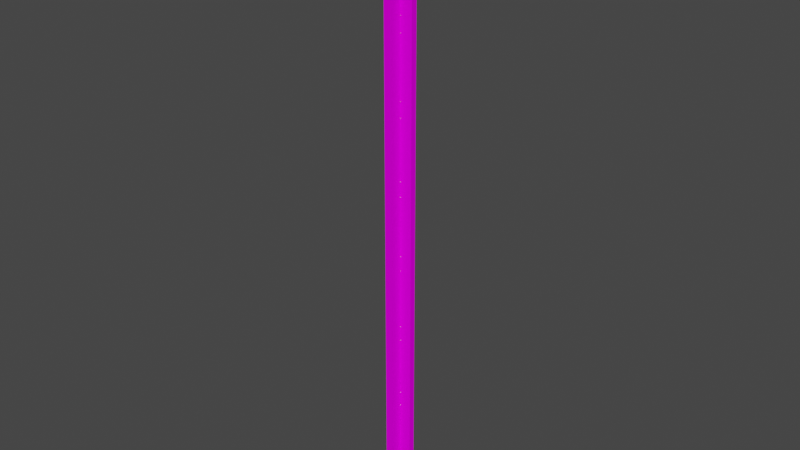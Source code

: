 # Source: ropechns.blend  (saved by Blender 3.0.42; exported with 4.5.12 LTS)
import bpy
from mathutils import Matrix  # noqa: F401  (used for matrix-valued properties, if any)

bpy.ops.wm.read_factory_settings(use_empty=True)
scene = bpy.context.scene
scene.name = 'Scene'

# ---- collections
col_mesh = bpy.data.collections.new('mesh'); scene.collection.children.link(col_mesh)
col_joints = bpy.data.collections.new('joints'); scene.collection.children.link(col_joints)
col_planes = bpy.data.collections.new('planes'); scene.collection.children.link(col_planes)

# ---- images (referenced by path relative to the original .blend; pixels are not part of the script)
import os
ASSET_DIR = os.environ.get("B2B_ASSET_DIR", "")  # directory of the original .blend (textures are referenced by path, not embedded)
HERE = os.path.dirname(os.path.abspath(__file__))  # packed textures are extracted next to this script under _unpacked/

def load_image(name, relpath, width, height, colorspace="sRGB"):
    """Load a texture the original file referenced (path relative to the .blend, or extracted next to this script)."""
    p = next((c for c in (os.path.join(HERE, relpath), os.path.join(ASSET_DIR, relpath)) if relpath and os.path.exists(c)), "")
    if p:
        img = bpy.data.images.load(p, check_existing=True)
        img.name = name
    else:  # same state as the original file: an image datablock whose file is absent (Cycles renders it pink)
        img = bpy.data.images.new(name, width, height)
        img.source = "FILE"
        img.filepath = "//" + (relpath or name)
    img.colorspace_settings.name = colorspace
    return img
img_rope2_png = load_image('rope2.png', 'rope2.png', 1024, 1024, 'sRGB')
img_ropechns_png = load_image('ropechns.png', 'ropechns.png', 1024, 1024, 'sRGB')

# ---- materials (node trees are filled in below, after node groups)
mat_rope = bpy.data.materials.new('rope')
mat_rope.use_backface_culling = True
mat_rope.use_transparent_shadow = False
mat_chain_keyed_noexport = bpy.data.materials.new('chain_keyed_noexport')
mat_chain_keyed_noexport.use_transparent_shadow = False
mat_chain = bpy.data.materials.new('chain')
mat_chain.use_backface_culling = True
mat_chain.use_transparent_shadow = False
mat_joint = bpy.data.materials.new('joint')
mat_joint.use_transparent_shadow = False
mat_plane = bpy.data.materials.new('plane')
mat_plane.use_backface_culling = True
mat_plane.use_transparent_shadow = False

# ---- material node trees
mat_rope.use_nodes = True; mat_rope.node_tree.nodes.clear()
_N = mat_rope.node_tree.nodes; _L = mat_rope.node_tree.links
n0 = _N.new('ShaderNodeOutputMaterial'); n0.name = 'Material Output'; n0.location = (300, 300)
n1 = _N.new('ShaderNodeBsdfDiffuse'); n1.name = 'Diffuse BSDF'; n1.location = (50, 300)
n2 = _N.new('ShaderNodeTexImage'); n2.name = 'Image Texture'; n2.location = (-290, 300)
n2.image = img_rope2_png
_L.new(n1.outputs[0], n0.inputs[0])
_L.new(n2.outputs[0], n1.inputs[0])
n0.is_active_output = True
mat_chain_keyed_noexport.use_nodes = True; mat_chain_keyed_noexport.node_tree.nodes.clear()
_N = mat_chain_keyed_noexport.node_tree.nodes; _L = mat_chain_keyed_noexport.node_tree.links
n0 = _N.new('ShaderNodeOutputMaterial'); n0.name = 'Material Output'; n0.location = (500, 300)
n1 = _N.new('ShaderNodeMixShader'); n1.name = 'Mix Shader'; n1.location = (301, 343)
n2 = _N.new('ShaderNodeBsdfTransparent'); n2.name = 'Transparent BSDF'; n2.location = (56, 540)
n3 = _N.new('ShaderNodeBsdfDiffuse'); n3.name = 'Diffuse BSDF'; n3.location = (46, 437)
n4 = _N.new('ShaderNodeTexImage'); n4.name = 'Image Texture'; n4.location = (-290, 300)
n4.image = img_ropechns_png
_L.new(n4.outputs[0], n3.inputs[0])
_L.new(n1.outputs[0], n0.inputs[0])
_L.new(n4.outputs[1], n1.inputs[0])
_L.new(n3.outputs[0], n1.inputs[2])
_L.new(n2.outputs[0], n1.inputs[1])
n0.is_active_output = True
mat_chain.use_nodes = True; mat_chain.node_tree.nodes.clear()
_N = mat_chain.node_tree.nodes; _L = mat_chain.node_tree.links
n0 = _N.new('ShaderNodeOutputMaterial'); n0.name = 'Material Output'; n0.location = (300, 300)
n1 = _N.new('ShaderNodeBsdfDiffuse'); n1.name = 'Diffuse BSDF'; n1.location = (50, 300)
n2 = _N.new('ShaderNodeTexImage'); n2.name = 'Image Texture'; n2.location = (-290, 300)
n2.image = img_ropechns_png
_L.new(n1.outputs[0], n0.inputs[0])
_L.new(n2.outputs[0], n1.inputs[0])
n0.is_active_output = True
mat_joint.use_nodes = True; mat_joint.node_tree.nodes.clear()
_N = mat_joint.node_tree.nodes; _L = mat_joint.node_tree.links
n0 = _N.new('ShaderNodeOutputMaterial'); n0.name = 'Material Output'; n0.location = (300, 300)
n1 = _N.new('ShaderNodeBsdfDiffuse'); n1.name = 'Diffuse BSDF'; n1.location = (50, 300)
n1.inputs[0].default_value = (0.0, 0.9961, 0.0, 255.0)
_L.new(n1.outputs[0], n0.inputs[0])
n0.is_active_output = True
mat_plane.use_nodes = True; mat_plane.node_tree.nodes.clear()
_N = mat_plane.node_tree.nodes; _L = mat_plane.node_tree.links
n0 = _N.new('ShaderNodeOutputMaterial'); n0.name = 'Material Output'; n0.location = (300, 300)
n1 = _N.new('ShaderNodeBsdfDiffuse'); n1.name = 'Diffuse BSDF'; n1.location = (50, 300)
n1.inputs[0].default_value = (0.9961, 0.5464, 0.1028, 255.0)
_L.new(n1.outputs[0], n0.inputs[0])
n0.is_active_output = True

# ---- world
world_world = bpy.data.worlds.new('World'); scene.world = world_world
world_world.use_nodes = True; world_world.node_tree.nodes.clear()
_N = world_world.node_tree.nodes; _L = world_world.node_tree.links
n0 = _N.new('ShaderNodeOutputWorld'); n0.name = 'World Output'; n0.location = (300, 300)
n1 = _N.new('ShaderNodeBackground'); n1.name = 'Background'; n1.location = (10, 300)
n1.inputs[0].default_value = (0.05088, 0.05088, 0.05088, 1.0)
_L.new(n1.outputs[0], n0.inputs[0])
n0.is_active_output = True
world_world.color = (0.05088, 0.05088, 0.05088)
world_world.use_sun_shadow = False
world_world.sun_shadow_jitter_overblur = 0.0

# ---- meshes
me_combined_polyset = bpy.data.meshes.new('Combined_Polyset')
me_combined_polyset.from_pydata([(-0.05548, -0.02868, 8.021), (-0.0114, 0.05169, 8.021), (0.02847, -0.02868, 8.021), (0.02847, -0.02868, 7.018), (-0.05548, -0.02868, 7.018), (-0.0114, 0.05169, 7.018), (0.02847, -0.02868, 5.987), (-0.05548, -0.02868, 5.987), (-0.0114, 0.05169, 5.987), (-0.05548, -0.02868, 4.997), (0.02847, -0.02868, 4.997), (-0.0114, 0.05169, 4.997), (-0.0114, 0.05169, 3.994), (0.02847, -0.02868, 3.994), (-0.05548, -0.02868, 3.994), (-0.0114, 0.05169, 2.991), (-0.05548, -0.02868, 2.991), (0.02847, -0.02868, 2.991), (-0.05548, -0.02868, 2.001), (0.02847, -0.02868, 2.001), (-0.0114, 0.05169, 2.001), (-0.05548, -0.02868, 0.9439), (-0.0114, 0.05169, 0.9439), (0.02847, -0.02868, 0.9439), (0.02847, -0.02868, -0.00599), (-0.0114, 0.05169, -0.00599), (-0.05548, -0.02868, -0.00599)], [], [(5, 1, 2, 3), (2, 1, 0), (4, 7, 6, 3), (26, 21, 22, 25), (10, 6, 7, 9), (3, 6, 8, 5), (5, 8, 7, 4), (9, 14, 13, 10), (10, 13, 12, 11), (16, 14, 12, 15), (14, 9, 11, 12), (15, 12, 13, 17), (17, 13, 14, 16), (18, 16, 15, 20), (17, 19, 20, 15), (20, 22, 21, 18), (11, 8, 6, 10), (8, 11, 9, 7), (24, 23, 21, 26), (22, 20, 19, 23), (1, 5, 4, 0), (18, 21, 23, 19), (23, 24, 25, 22), (19, 17, 16, 18), (26, 25, 24), (0, 4, 3, 2)])
_uv = me_combined_polyset.uv_layers.new(name='UVMap')
_uv.uv.foreach_set('vector', [0.525, -0.125, 0.525, 0.0, 1.0, 0.0, 1.0, -0.125, 1.0, 0.0, 0.525, 0.0, 0.0, 0.0, 0.0, -0.125, 0.0, -0.2533, 1.0, -0.2533, 1.0, -0.125, 0.0, -1.0, 0.0, -0.8817, 0.525, -0.8817, 0.525, -1.0, 1.0, -0.3767, 1.0, -0.2533, 0.0, -0.2533, 0.0, -0.3767, 1.0, -0.125, 1.0, -0.2533, 0.525, -0.2533, 0.525, -0.125, 0.525, -0.125, 0.525, -0.2533, 0.0, -0.2533, 0.0, -0.125, 0.0, -0.3767, 0.0, -0.5017, 1.0, -0.5017, 1.0, -0.3767, 1.0, -0.3767, 1.0, -0.5017, 0.525, -0.5017, 0.525, -0.3767, 0.0, -0.6267, 0.0, -0.5017, 0.525, -0.5017, 0.525, -0.6267, 0.0, -0.5017, 0.0, -0.3767, 0.525, -0.3767, 0.525, -0.5017, 0.525, -0.6267, 0.525, -0.5017, 1.0, -0.5017, 1.0, -0.6267, 1.0, -0.6267, 1.0, -0.5017, 0.0, -0.5017, 0.0, -0.6267, 0.0, -0.75, 0.0, -0.6267, 0.525, -0.6267, 0.525, -0.75, 1.0, -0.6267, 1.0, -0.75, 0.525, -0.75, 0.525, -0.6267, 0.525, -0.75, 0.525, -0.8817, 0.0, -0.8817, 0.0, -0.75, 0.525, -0.3767, 0.525, -0.2533, 1.0, -0.2533, 1.0, -0.3767, 0.525, -0.2533, 0.525, -0.3767, 0.0, -0.3767, 0.0, -0.2533, 1.0, -1.0, 1.0, -0.8817, 0.0, -0.8817, 0.0, -1.0, 0.525, -0.8817, 0.525, -0.75, 1.0, -0.75, 1.0, -0.8817, 0.525, 0.0, 0.525, -0.125, 0.0, -0.125, 0.0, 0.0, 0.0, -0.75, 0.0, -0.8817, 1.0, -0.8817, 1.0, -0.75, 1.0, -0.8817, 1.0, -1.0, 0.525, -1.0, 0.525, -0.8817, 1.0, -0.75, 1.0, -0.6267, 0.0, -0.6267, 0.0, -0.75, 0.0, -1.0, 0.525, -1.0, 1.0, -1.0, 0.0, 0.0, 0.0, -0.125, 1.0, -0.125, 1.0, 0.0])
me_combined_polyset.materials.append(mat_rope)
me_combined_polyset.use_remesh_fix_poles = True
me_combined_polyset.use_remesh_preserve_attributes = False
me_combined_polyset.update()
me_plane_019 = bpy.data.meshes.new('Plane.019')
me_plane_019.from_pydata([(-1.0, -1.0, 0.0), (1.0, -1.0, 0.0), (-1.0, 1.0, 0.0), (1.0, 1.0, 0.0)], [], [(0, 1, 3, 2)])
_uv = me_plane_019.uv_layers.new(name='UVMap')
_uv.uv.foreach_set('vector', [0.0, 0.0, 1.0, 0.0, 1.0, 1.0, 0.0, 1.0])
me_plane_019.materials.append(mat_chain_keyed_noexport)
me_plane_019.use_remesh_fix_poles = True
me_plane_019.use_remesh_preserve_attributes = False
me_plane_019.update()
me_plane_021 = bpy.data.meshes.new('Plane.021')
me_plane_021.from_pydata([(-0.2, -0.04, 0.0), (0.2, -0.04, 0.0), (-0.2, -0.04, 8.0), (0.2, -0.04, 8.0), (-0.2, -0.04, 7.0), (-0.2, -0.04, 6.0), (-0.2, -0.04, 5.0), (-0.2, -0.04, 4.0), (-0.2, -0.04, 3.0), (-0.2, -0.04, 2.0), (-0.2, -0.04, 1.0), (0.2, -0.04, 1.0), (0.2, -0.04, 2.0), (0.2, -0.04, 3.0), (0.2, -0.04, 4.0), (0.2, -0.04, 5.0), (0.2, -0.04, 6.0), (0.2, -0.04, 7.0), (-0.2, 0.04, 1.0), (-0.2, 0.04, 0.0), (0.2, 0.04, 0.0), (0.2, 0.04, 7.0), (0.2, 0.04, 8.0), (-0.2, 0.04, 8.0), (-0.2, 0.04, 7.0), (-0.2, 0.04, 6.0), (-0.2, 0.04, 5.0), (-0.2, 0.04, 4.0), (-0.2, 0.04, 3.0), (-0.2, 0.04, 2.0), (0.2, 0.04, 1.0), (0.2, 0.04, 2.0), (0.2, 0.04, 3.0), (0.2, 0.04, 4.0), (0.2, 0.04, 5.0), (0.2, 0.04, 6.0)], [], [(4, 2, 3, 17), (0, 10, 11, 1), (10, 9, 12, 11), (9, 8, 13, 12), (8, 7, 14, 13), (7, 6, 15, 14), (6, 5, 16, 15), (5, 4, 17, 16), (24, 21, 22, 23), (19, 20, 30, 18), (18, 30, 31, 29), (29, 31, 32, 28), (28, 32, 33, 27), (27, 33, 34, 26), (26, 34, 35, 25), (25, 35, 21, 24), (14, 15, 34, 33), (7, 8, 28, 27), (15, 16, 35, 34), (8, 9, 29, 28), (16, 17, 21, 35), (9, 10, 18, 29), (10, 0, 19, 18), (1, 11, 30, 20), (2, 4, 24, 23), (0, 1, 20, 19), (11, 12, 31, 30), (4, 5, 25, 24), (17, 3, 22, 21), (12, 13, 32, 31), (5, 6, 26, 25), (3, 2, 23, 22), (13, 14, 33, 32), (6, 7, 27, 26)])
_uv = me_plane_021.uv_layers.new(name='UVMap')
_uv.uv.foreach_set('vector', [0.0, 0.09597, 0.0, 1.096, 1.0, 1.096, 1.0, 0.09597, 0.0, 0.09597, 0.0, 1.096, 1.0, 1.096, 1.0, 0.09597, 0.0, 0.09597, 0.0, 1.096, 1.0, 1.096, 1.0, 0.09597, 0.0, 0.09597, 0.0, 1.096, 1.0, 1.096, 1.0, 0.09597, 0.0, 0.09597, 0.0, 1.096, 1.0, 1.096, 1.0, 0.09597, 0.0, 0.09597, 0.0, 1.096, 1.0, 1.096, 1.0, 0.09597, 0.0, 0.09597, 0.0, 1.096, 1.0, 1.096, 1.0, 0.09597, 0.0, 0.09597, 0.0, 1.096, 1.0, 1.096, 1.0, 0.09597, 1.0, 0.09597, 0.0, 0.09597, 0.0, 1.096, 1.0, 1.096, 1.0, 0.09597, 0.0, 0.09597, 0.0, 1.096, 1.0, 1.096, 1.0, 0.09597, 0.0, 0.09597, 0.0, 1.096, 1.0, 1.096, 1.0, 0.09597, 0.0, 0.09597, 0.0, 1.096, 1.0, 1.096, 1.0, 0.09597, 0.0, 0.09597, 0.0, 1.096, 1.0, 1.096, 1.0, 0.09597, 0.0, 0.09597, 0.0, 1.096, 1.0, 1.096, 1.0, 0.09597, 0.0, 0.09597, 0.0, 1.096, 1.0, 1.096, 1.0, 0.09597, 0.0, 0.09597, 0.0, 1.096, 1.0, 1.096, 0.08692, 0.09597, 0.08692, 1.096, 0.1869, 1.096, 0.1869, 0.09597, 0.08692, 1.096, 0.08692, 0.09597, 0.1869, 0.09597, 0.1869, 1.096, 0.08692, 0.09597, 0.08692, 1.096, 0.1869, 1.096, 0.1869, 0.09597, 0.08692, 1.096, 0.08692, 0.09597, 0.1869, 0.09597, 0.1869, 1.096, 0.08692, 0.09597, 0.08692, 1.096, 0.1869, 1.096, 0.1869, 0.09597, 0.08692, 1.096, 0.08692, 0.09597, 0.1869, 0.09597, 0.1869, 1.096, 0.08692, 1.096, 0.08692, 0.09597, 0.1869, 0.09597, 0.1869, 1.096, 0.08692, 0.09597, 0.08692, 1.096, 0.1869, 1.096, 0.1869, 0.09597, 0.08692, 1.096, 0.08692, 0.09597, 0.1869, 0.09597, 0.1869, 1.096, 0.0, 0.09597, 1.0, 0.09597, 1.0, 0.09597, 0.0, 0.09597, 0.08692, 0.09597, 0.08692, 1.096, 0.1869, 1.096, 0.1869, 0.09597, 0.08692, 1.096, 0.08692, 0.09597, 0.1869, 0.09597, 0.1869, 1.096, 0.08692, 0.09597, 0.08692, 1.096, 0.1869, 1.096, 0.1869, 0.09597, 0.08692, 0.09597, 0.08692, 1.096, 0.1869, 1.096, 0.1869, 0.09597, 0.08692, 1.096, 0.08692, 0.09597, 0.1869, 0.09597, 0.1869, 1.096, 1.0, 0.08797, 0.0, 0.08797, 0.0, 0.08797, 1.0, 0.08797, 0.08692, 0.09597, 0.08692, 1.096, 0.1869, 1.096, 0.1869, 0.09597, 0.08692, 1.096, 0.08692, 0.09597, 0.1869, 0.09597, 0.1869, 1.096])
me_plane_021.materials.append(mat_chain)
me_plane_021.use_remesh_fix_poles = True
me_plane_021.use_remesh_preserve_attributes = False
me_plane_021.update()
me_jr1 = bpy.data.meshes.new('JR1')
me_jr1.from_pydata([(0.025, -0.025, 0.025), (-0.025, -0.025, 0.025), (-0.025, -0.025, -0.025), (0.025, -0.025, -0.025), (0.025, 0.025, -0.025), (-0.025, 0.025, -0.025), (0.025, 0.025, 0.025), (-0.025, 0.025, 0.025)], [], [(2, 0, 3), (2, 1, 0), (2, 4, 5), (2, 3, 4), (3, 6, 4), (3, 0, 6), (0, 7, 6), (0, 1, 7), (4, 7, 5), (4, 6, 7), (5, 1, 2), (5, 7, 1)])
_uv = me_jr1.uv_layers.new(name='UVMap')
_uv.uv.foreach_set('vector', [0.0, 0.0, 0.0, 0.0, 0.0, 0.0, 0.0, 0.0, 0.0, 0.0, 0.0, 0.0, 0.0, 0.0, 0.0, 0.0, 0.0, 0.0, 0.0, 0.0, 0.0, 0.0, 0.0, 0.0, 0.0, 0.0, 0.0, 0.0, 0.0, 0.0, 0.0, 0.0, 0.0, 0.0, 0.0, 0.0, 0.0, 0.0, 0.0, 0.0, 0.0, 0.0, 0.0, 0.0, 0.0, 0.0, 0.0, 0.0, 0.0, 0.0, 0.0, 0.0, 0.0, 0.0, 0.0, 0.0, 0.0, 0.0, 0.0, 0.0, 0.0, 0.0, 0.0, 0.0, 0.0, 0.0, 0.0, 0.0, 0.0, 0.0, 0.0, 0.0])
me_jr1.materials.append(mat_joint)
me_jr1.use_remesh_fix_poles = True
me_jr1.use_remesh_preserve_attributes = False
me_jr1.update()
me_jr2 = bpy.data.meshes.new('JR2')
me_jr2.from_pydata([(0.025, -0.025, 0.025), (-0.025, -0.025, 0.025), (-0.025, -0.025, -0.025), (0.025, -0.025, -0.025), (0.025, 0.025, -0.025), (-0.025, 0.025, -0.025), (0.025, 0.025, 0.025), (-0.025, 0.025, 0.025)], [], [(2, 0, 3), (2, 1, 0), (2, 4, 5), (2, 3, 4), (3, 6, 4), (3, 0, 6), (0, 7, 6), (0, 1, 7), (4, 7, 5), (4, 6, 7), (5, 1, 2), (5, 7, 1)])
_uv = me_jr2.uv_layers.new(name='UVMap')
_uv.uv.foreach_set('vector', [0.0, 0.0, 0.0, 0.0, 0.0, 0.0, 0.0, 0.0, 0.0, 0.0, 0.0, 0.0, 0.0, 0.0, 0.0, 0.0, 0.0, 0.0, 0.0, 0.0, 0.0, 0.0, 0.0, 0.0, 0.0, 0.0, 0.0, 0.0, 0.0, 0.0, 0.0, 0.0, 0.0, 0.0, 0.0, 0.0, 0.0, 0.0, 0.0, 0.0, 0.0, 0.0, 0.0, 0.0, 0.0, 0.0, 0.0, 0.0, 0.0, 0.0, 0.0, 0.0, 0.0, 0.0, 0.0, 0.0, 0.0, 0.0, 0.0, 0.0, 0.0, 0.0, 0.0, 0.0, 0.0, 0.0, 0.0, 0.0, 0.0, 0.0, 0.0, 0.0])
me_jr2.materials.append(mat_joint)
me_jr2.use_remesh_fix_poles = True
me_jr2.use_remesh_preserve_attributes = False
me_jr2.update()
me_jr3 = bpy.data.meshes.new('JR3')
me_jr3.from_pydata([(0.025, -0.025, 0.025), (-0.025, -0.025, 0.025), (-0.025, -0.025, -0.025), (0.025, -0.025, -0.025), (0.025, 0.025, -0.025), (-0.025, 0.025, -0.025), (0.025, 0.025, 0.025), (-0.025, 0.025, 0.025)], [], [(2, 0, 3), (2, 1, 0), (2, 4, 5), (2, 3, 4), (3, 6, 4), (3, 0, 6), (0, 7, 6), (0, 1, 7), (4, 7, 5), (4, 6, 7), (5, 1, 2), (5, 7, 1)])
_uv = me_jr3.uv_layers.new(name='UVMap')
_uv.uv.foreach_set('vector', [0.0, 0.0, 0.0, 0.0, 0.0, 0.0, 0.0, 0.0, 0.0, 0.0, 0.0, 0.0, 0.0, 0.0, 0.0, 0.0, 0.0, 0.0, 0.0, 0.0, 0.0, 0.0, 0.0, 0.0, 0.0, 0.0, 0.0, 0.0, 0.0, 0.0, 0.0, 0.0, 0.0, 0.0, 0.0, 0.0, 0.0, 0.0, 0.0, 0.0, 0.0, 0.0, 0.0, 0.0, 0.0, 0.0, 0.0, 0.0, 0.0, 0.0, 0.0, 0.0, 0.0, 0.0, 0.0, 0.0, 0.0, 0.0, 0.0, 0.0, 0.0, 0.0, 0.0, 0.0, 0.0, 0.0, 0.0, 0.0, 0.0, 0.0, 0.0, 0.0])
me_jr3.materials.append(mat_joint)
me_jr3.use_remesh_fix_poles = True
me_jr3.use_remesh_preserve_attributes = False
me_jr3.update()
me_jr3.normals_split_custom_set([tuple(v) for v in zip(*[iter([0.0, 1.0, 0.0, 0.0, 1.0, 0.0, 0.0, 1.0, 0.0, 0.0, 1.0, 0.0, 0.0, 1.0, 0.0, 0.0, 1.0, 0.0, 0.0, 0.0, 1.0, 0.0, 0.0, 1.0, 0.0, 0.0, 1.0, 0.0, 0.0, 1.0, 0.0, 0.0, 1.0, 0.0, 0.0, 1.0, -1.0, 0.0, 0.0, -1.0, 0.0, 0.0, -1.0, 0.0, 0.0, -1.0, 0.0, 0.0, -1.0, 0.0, 0.0, -1.0, 0.0, 0.0, 0.0, 0.0, -1.0, 0.0, 0.0, -1.0, 0.0, 0.0, -1.0, 0.0, 0.0, -1.0, 0.0, 0.0, -1.0, 0.0, 0.0, -1.0, 0.0, -1.0, 0.0, 0.0, -1.0, 0.0, 0.0, -1.0, 0.0, 0.0, -1.0, 0.0, 0.0, -1.0, 0.0, 0.0, -1.0, 0.0, 1.0, 0.0, 0.0, 1.0, 0.0, 0.0, 1.0, 0.0, 0.0, 1.0, 0.0, 0.0, 1.0, 0.0, 0.0, 1.0, 0.0, 0.0])] * 3)])
me_jr4 = bpy.data.meshes.new('JR4')
me_jr4.from_pydata([(0.025, -0.025, 0.025), (-0.025, -0.025, 0.025), (-0.025, -0.025, -0.025), (0.025, -0.025, -0.025), (0.025, 0.025, -0.025), (-0.025, 0.025, -0.025), (0.025, 0.025, 0.025), (-0.025, 0.025, 0.025)], [], [(2, 0, 3), (2, 1, 0), (2, 4, 5), (2, 3, 4), (3, 6, 4), (3, 0, 6), (0, 7, 6), (0, 1, 7), (4, 7, 5), (4, 6, 7), (5, 1, 2), (5, 7, 1)])
_uv = me_jr4.uv_layers.new(name='UVMap')
_uv.uv.foreach_set('vector', [0.0, 0.0, 0.0, 0.0, 0.0, 0.0, 0.0, 0.0, 0.0, 0.0, 0.0, 0.0, 0.0, 0.0, 0.0, 0.0, 0.0, 0.0, 0.0, 0.0, 0.0, 0.0, 0.0, 0.0, 0.0, 0.0, 0.0, 0.0, 0.0, 0.0, 0.0, 0.0, 0.0, 0.0, 0.0, 0.0, 0.0, 0.0, 0.0, 0.0, 0.0, 0.0, 0.0, 0.0, 0.0, 0.0, 0.0, 0.0, 0.0, 0.0, 0.0, 0.0, 0.0, 0.0, 0.0, 0.0, 0.0, 0.0, 0.0, 0.0, 0.0, 0.0, 0.0, 0.0, 0.0, 0.0, 0.0, 0.0, 0.0, 0.0, 0.0, 0.0])
me_jr4.materials.append(mat_joint)
me_jr4.use_remesh_fix_poles = True
me_jr4.use_remesh_preserve_attributes = False
me_jr4.update()
me_jr5 = bpy.data.meshes.new('JR5')
me_jr5.from_pydata([(0.025, -0.025, 0.025), (-0.025, -0.025, 0.025), (-0.025, -0.025, -0.025), (0.025, -0.025, -0.025), (0.025, 0.025, -0.025), (-0.025, 0.025, -0.025), (0.025, 0.025, 0.025), (-0.025, 0.025, 0.025)], [], [(2, 0, 3), (2, 1, 0), (2, 4, 5), (2, 3, 4), (3, 6, 4), (3, 0, 6), (0, 7, 6), (0, 1, 7), (4, 7, 5), (4, 6, 7), (5, 1, 2), (5, 7, 1)])
_uv = me_jr5.uv_layers.new(name='UVMap')
_uv.uv.foreach_set('vector', [0.0, 0.0, 0.0, 0.0, 0.0, 0.0, 0.0, 0.0, 0.0, 0.0, 0.0, 0.0, 0.0, 0.0, 0.0, 0.0, 0.0, 0.0, 0.0, 0.0, 0.0, 0.0, 0.0, 0.0, 0.0, 0.0, 0.0, 0.0, 0.0, 0.0, 0.0, 0.0, 0.0, 0.0, 0.0, 0.0, 0.0, 0.0, 0.0, 0.0, 0.0, 0.0, 0.0, 0.0, 0.0, 0.0, 0.0, 0.0, 0.0, 0.0, 0.0, 0.0, 0.0, 0.0, 0.0, 0.0, 0.0, 0.0, 0.0, 0.0, 0.0, 0.0, 0.0, 0.0, 0.0, 0.0, 0.0, 0.0, 0.0, 0.0, 0.0, 0.0])
me_jr5.materials.append(mat_joint)
me_jr5.use_remesh_fix_poles = True
me_jr5.use_remesh_preserve_attributes = False
me_jr5.update()
me_jr6 = bpy.data.meshes.new('JR6')
me_jr6.from_pydata([(0.025, -0.025, 0.025), (-0.025, -0.025, 0.025), (-0.025, -0.025, -0.025), (0.025, -0.025, -0.025), (0.025, 0.025, -0.025), (-0.025, 0.025, -0.025), (0.025, 0.025, 0.025), (-0.025, 0.025, 0.025)], [], [(2, 0, 3), (2, 1, 0), (2, 4, 5), (2, 3, 4), (3, 6, 4), (3, 0, 6), (0, 7, 6), (0, 1, 7), (4, 7, 5), (4, 6, 7), (5, 1, 2), (5, 7, 1)])
_uv = me_jr6.uv_layers.new(name='UVMap')
_uv.uv.foreach_set('vector', [0.0, 0.0, 0.0, 0.0, 0.0, 0.0, 0.0, 0.0, 0.0, 0.0, 0.0, 0.0, 0.0, 0.0, 0.0, 0.0, 0.0, 0.0, 0.0, 0.0, 0.0, 0.0, 0.0, 0.0, 0.0, 0.0, 0.0, 0.0, 0.0, 0.0, 0.0, 0.0, 0.0, 0.0, 0.0, 0.0, 0.0, 0.0, 0.0, 0.0, 0.0, 0.0, 0.0, 0.0, 0.0, 0.0, 0.0, 0.0, 0.0, 0.0, 0.0, 0.0, 0.0, 0.0, 0.0, 0.0, 0.0, 0.0, 0.0, 0.0, 0.0, 0.0, 0.0, 0.0, 0.0, 0.0, 0.0, 0.0, 0.0, 0.0, 0.0, 0.0])
me_jr6.materials.append(mat_joint)
me_jr6.use_remesh_fix_poles = True
me_jr6.use_remesh_preserve_attributes = False
me_jr6.update()
me_jr7 = bpy.data.meshes.new('JR7')
me_jr7.from_pydata([(0.025, -0.025, 0.025), (-0.025, -0.025, 0.025), (-0.025, -0.025, -0.025), (0.025, -0.025, -0.025), (0.025, 0.025, -0.025), (-0.025, 0.025, -0.025), (0.025, 0.025, 0.025), (-0.025, 0.025, 0.025)], [], [(2, 0, 3), (2, 1, 0), (2, 4, 5), (2, 3, 4), (3, 6, 4), (3, 0, 6), (0, 7, 6), (0, 1, 7), (4, 7, 5), (4, 6, 7), (5, 1, 2), (5, 7, 1)])
_uv = me_jr7.uv_layers.new(name='UVMap')
_uv.uv.foreach_set('vector', [0.0, 0.0, 0.0, 0.0, 0.0, 0.0, 0.0, 0.0, 0.0, 0.0, 0.0, 0.0, 0.0, 0.0, 0.0, 0.0, 0.0, 0.0, 0.0, 0.0, 0.0, 0.0, 0.0, 0.0, 0.0, 0.0, 0.0, 0.0, 0.0, 0.0, 0.0, 0.0, 0.0, 0.0, 0.0, 0.0, 0.0, 0.0, 0.0, 0.0, 0.0, 0.0, 0.0, 0.0, 0.0, 0.0, 0.0, 0.0, 0.0, 0.0, 0.0, 0.0, 0.0, 0.0, 0.0, 0.0, 0.0, 0.0, 0.0, 0.0, 0.0, 0.0, 0.0, 0.0, 0.0, 0.0, 0.0, 0.0, 0.0, 0.0, 0.0, 0.0])
me_jr7.materials.append(mat_joint)
me_jr7.use_remesh_fix_poles = True
me_jr7.use_remesh_preserve_attributes = False
me_jr7.update()
me_jr8 = bpy.data.meshes.new('JR8')
me_jr8.from_pydata([(0.025, -0.025, 0.025), (-0.025, -0.025, 0.025), (-0.025, -0.025, -0.025), (0.025, -0.025, -0.025), (0.025, 0.025, -0.025), (-0.025, 0.025, -0.025), (0.025, 0.025, 0.025), (-0.025, 0.025, 0.025)], [], [(2, 0, 3), (2, 1, 0), (2, 4, 5), (2, 3, 4), (3, 6, 4), (3, 0, 6), (0, 7, 6), (0, 1, 7), (4, 7, 5), (4, 6, 7), (5, 1, 2), (5, 7, 1)])
_uv = me_jr8.uv_layers.new(name='UVMap')
_uv.uv.foreach_set('vector', [0.0, 0.0, 0.0, 0.0, 0.0, 0.0, 0.0, 0.0, 0.0, 0.0, 0.0, 0.0, 0.0, 0.0, 0.0, 0.0, 0.0, 0.0, 0.0, 0.0, 0.0, 0.0, 0.0, 0.0, 0.0, 0.0, 0.0, 0.0, 0.0, 0.0, 0.0, 0.0, 0.0, 0.0, 0.0, 0.0, 0.0, 0.0, 0.0, 0.0, 0.0, 0.0, 0.0, 0.0, 0.0, 0.0, 0.0, 0.0, 0.0, 0.0, 0.0, 0.0, 0.0, 0.0, 0.0, 0.0, 0.0, 0.0, 0.0, 0.0, 0.0, 0.0, 0.0, 0.0, 0.0, 0.0, 0.0, 0.0, 0.0, 0.0, 0.0, 0.0])
me_jr8.materials.append(mat_joint)
me_jr8.use_remesh_fix_poles = True
me_jr8.use_remesh_preserve_attributes = False
me_jr8.update()
me_jr9 = bpy.data.meshes.new('JR9')
me_jr9.from_pydata([(0.025, -0.025, 0.025), (-0.025, -0.025, 0.025), (-0.025, -0.025, -0.025), (0.025, -0.025, -0.025), (0.025, 0.025, -0.025), (-0.025, 0.025, -0.025), (0.025, 0.025, 0.025), (-0.025, 0.025, 0.025)], [], [(2, 0, 3), (2, 1, 0), (2, 4, 5), (2, 3, 4), (3, 6, 4), (3, 0, 6), (0, 7, 6), (0, 1, 7), (4, 7, 5), (4, 6, 7), (5, 1, 2), (5, 7, 1)])
_uv = me_jr9.uv_layers.new(name='UVMap')
_uv.uv.foreach_set('vector', [0.0, 0.0, 0.0, 0.0, 0.0, 0.0, 0.0, 0.0, 0.0, 0.0, 0.0, 0.0, 0.0, 0.0, 0.0, 0.0, 0.0, 0.0, 0.0, 0.0, 0.0, 0.0, 0.0, 0.0, 0.0, 0.0, 0.0, 0.0, 0.0, 0.0, 0.0, 0.0, 0.0, 0.0, 0.0, 0.0, 0.0, 0.0, 0.0, 0.0, 0.0, 0.0, 0.0, 0.0, 0.0, 0.0, 0.0, 0.0, 0.0, 0.0, 0.0, 0.0, 0.0, 0.0, 0.0, 0.0, 0.0, 0.0, 0.0, 0.0, 0.0, 0.0, 0.0, 0.0, 0.0, 0.0, 0.0, 0.0, 0.0, 0.0, 0.0, 0.0])
me_jr9.materials.append(mat_joint)
me_jr9.use_remesh_fix_poles = True
me_jr9.use_remesh_preserve_attributes = False
me_jr9.update()
me_plane_009 = bpy.data.meshes.new('Plane.009')
me_plane_009.from_pydata([(-0.05, -0.05, 0.0), (0.05, -0.05, 0.0), (-0.05, 0.05, 0.0), (0.05, 0.05, 0.0)], [], [(0, 2, 3, 1)])
_uv = me_plane_009.uv_layers.new(name='UVMap')
_uv.uv.foreach_set('vector', [0.0, 0.0, 0.0, 1.0, 1.0, 1.0, 1.0, 0.0])
me_plane_009.materials.append(mat_plane)
me_plane_009.use_remesh_fix_poles = True
me_plane_009.use_remesh_preserve_attributes = False
me_plane_009.update()
me_plane_017 = bpy.data.meshes.new('Plane.017')
me_plane_017.from_pydata([(-0.05, -0.05, 0.0), (0.05, -0.05, 0.0), (-0.05, 0.05, 0.0), (0.05, 0.05, 0.0)], [], [(0, 1, 3, 2)])
_uv = me_plane_017.uv_layers.new(name='UVMap')
_uv.uv.foreach_set('vector', [0.0, 0.0, 1.0, 0.0, 1.0, 1.0, 0.0, 1.0])
me_plane_017.materials.append(mat_plane)
me_plane_017.use_remesh_fix_poles = True
me_plane_017.use_remesh_preserve_attributes = False
me_plane_017.update()
me_plane_008 = bpy.data.meshes.new('Plane.008')
me_plane_008.from_pydata([(-0.05, -0.05, 0.0), (0.05, -0.05, 0.0), (-0.05, 0.05, 0.0), (0.05, 0.05, 0.0)], [], [(0, 2, 3, 1)])
_uv = me_plane_008.uv_layers.new(name='UVMap')
_uv.uv.foreach_set('vector', [0.0, 0.0, 0.0, 1.0, 1.0, 1.0, 1.0, 0.0])
me_plane_008.materials.append(mat_plane)
me_plane_008.use_remesh_fix_poles = True
me_plane_008.use_remesh_preserve_attributes = False
me_plane_008.update()
me_plane_016 = bpy.data.meshes.new('Plane.016')
me_plane_016.from_pydata([(-0.05, -0.05, 0.0), (0.05, -0.05, 0.0), (-0.05, 0.05, 0.0), (0.05, 0.05, 0.0)], [], [(0, 1, 3, 2)])
_uv = me_plane_016.uv_layers.new(name='UVMap')
_uv.uv.foreach_set('vector', [0.0, 0.0, 1.0, 0.0, 1.0, 1.0, 0.0, 1.0])
me_plane_016.materials.append(mat_plane)
me_plane_016.use_remesh_fix_poles = True
me_plane_016.use_remesh_preserve_attributes = False
me_plane_016.update()
me_plane_007 = bpy.data.meshes.new('Plane.007')
me_plane_007.from_pydata([(-0.05, -0.05, 0.0), (0.05, -0.05, 0.0), (-0.05, 0.05, 0.0), (0.05, 0.05, 0.0)], [], [(0, 2, 3, 1)])
_uv = me_plane_007.uv_layers.new(name='UVMap')
_uv.uv.foreach_set('vector', [0.0, 0.0, 0.0, 1.0, 1.0, 1.0, 1.0, 0.0])
me_plane_007.materials.append(mat_plane)
me_plane_007.use_remesh_fix_poles = True
me_plane_007.use_remesh_preserve_attributes = False
me_plane_007.update()
me_plane_015 = bpy.data.meshes.new('Plane.015')
me_plane_015.from_pydata([(-0.05, -0.05, 0.0), (0.05, -0.05, 0.0), (-0.05, 0.05, 0.0), (0.05, 0.05, 0.0)], [], [(0, 1, 3, 2)])
_uv = me_plane_015.uv_layers.new(name='UVMap')
_uv.uv.foreach_set('vector', [0.0, 0.0, 1.0, 0.0, 1.0, 1.0, 0.0, 1.0])
me_plane_015.materials.append(mat_plane)
me_plane_015.use_remesh_fix_poles = True
me_plane_015.use_remesh_preserve_attributes = False
me_plane_015.update()
me_plane_006 = bpy.data.meshes.new('Plane.006')
me_plane_006.from_pydata([(-0.05, -0.05, 0.0), (0.05, -0.05, 0.0), (-0.05, 0.05, 0.0), (0.05, 0.05, 0.0)], [], [(0, 2, 3, 1)])
_uv = me_plane_006.uv_layers.new(name='UVMap')
_uv.uv.foreach_set('vector', [0.0, 0.0, 0.0, 1.0, 1.0, 1.0, 1.0, 0.0])
me_plane_006.materials.append(mat_plane)
me_plane_006.use_remesh_fix_poles = True
me_plane_006.use_remesh_preserve_attributes = False
me_plane_006.update()
me_plane_014 = bpy.data.meshes.new('Plane.014')
me_plane_014.from_pydata([(-0.05, -0.05, 0.0), (0.05, -0.05, 0.0), (-0.05, 0.05, 0.0), (0.05, 0.05, 0.0)], [], [(0, 1, 3, 2)])
_uv = me_plane_014.uv_layers.new(name='UVMap')
_uv.uv.foreach_set('vector', [0.0, 0.0, 1.0, 0.0, 1.0, 1.0, 0.0, 1.0])
me_plane_014.materials.append(mat_plane)
me_plane_014.use_remesh_fix_poles = True
me_plane_014.use_remesh_preserve_attributes = False
me_plane_014.update()
me_plane_005 = bpy.data.meshes.new('Plane.005')
me_plane_005.from_pydata([(-0.05, -0.05, 0.0), (0.05, -0.05, 0.0), (-0.05, 0.05, 0.0), (0.05, 0.05, 0.0)], [], [(0, 2, 3, 1)])
_uv = me_plane_005.uv_layers.new(name='UVMap')
_uv.uv.foreach_set('vector', [0.0, 0.0, 0.0, 1.0, 1.0, 1.0, 1.0, 0.0])
me_plane_005.materials.append(mat_plane)
me_plane_005.use_remesh_fix_poles = True
me_plane_005.use_remesh_preserve_attributes = False
me_plane_005.update()
me_plane_013 = bpy.data.meshes.new('Plane.013')
me_plane_013.from_pydata([(-0.05, -0.05, 0.0), (0.05, -0.05, 0.0), (-0.05, 0.05, 0.0), (0.05, 0.05, 0.0)], [], [(0, 1, 3, 2)])
_uv = me_plane_013.uv_layers.new(name='UVMap')
_uv.uv.foreach_set('vector', [0.0, 0.0, 1.0, 0.0, 1.0, 1.0, 0.0, 1.0])
me_plane_013.materials.append(mat_plane)
me_plane_013.use_remesh_fix_poles = True
me_plane_013.use_remesh_preserve_attributes = False
me_plane_013.update()
me_plane_004 = bpy.data.meshes.new('Plane.004')
me_plane_004.from_pydata([(-0.05, -0.05, 0.0), (0.05, -0.05, 0.0), (-0.05, 0.05, 0.0), (0.05, 0.05, 0.0)], [], [(0, 2, 3, 1)])
_uv = me_plane_004.uv_layers.new(name='UVMap')
_uv.uv.foreach_set('vector', [0.0, 0.0, 0.0, 1.0, 1.0, 1.0, 1.0, 0.0])
me_plane_004.materials.append(mat_plane)
me_plane_004.use_remesh_fix_poles = True
me_plane_004.use_remesh_preserve_attributes = False
me_plane_004.update()
me_plane_012 = bpy.data.meshes.new('Plane.012')
me_plane_012.from_pydata([(-0.05, -0.05, 0.0), (0.05, -0.05, 0.0), (-0.05, 0.05, 0.0), (0.05, 0.05, 0.0)], [], [(0, 1, 3, 2)])
_uv = me_plane_012.uv_layers.new(name='UVMap')
_uv.uv.foreach_set('vector', [0.0, 0.0, 1.0, 0.0, 1.0, 1.0, 0.0, 1.0])
me_plane_012.materials.append(mat_plane)
me_plane_012.use_remesh_fix_poles = True
me_plane_012.use_remesh_preserve_attributes = False
me_plane_012.update()
me_plane_003 = bpy.data.meshes.new('Plane.003')
me_plane_003.from_pydata([(-0.05, -0.05, 0.0), (0.05, -0.05, 0.0), (-0.05, 0.05, 0.0), (0.05, 0.05, 0.0)], [], [(0, 2, 3, 1)])
_uv = me_plane_003.uv_layers.new(name='UVMap')
_uv.uv.foreach_set('vector', [0.0, 0.0, 0.0, 1.0, 1.0, 1.0, 1.0, 0.0])
me_plane_003.materials.append(mat_plane)
me_plane_003.use_remesh_fix_poles = True
me_plane_003.use_remesh_preserve_attributes = False
me_plane_003.update()
me_plane_011 = bpy.data.meshes.new('Plane.011')
me_plane_011.from_pydata([(-0.05, -0.05, 0.0), (0.05, -0.05, 0.0), (-0.05, 0.05, 0.0), (0.05, 0.05, 0.0)], [], [(0, 1, 3, 2)])
_uv = me_plane_011.uv_layers.new(name='UVMap')
_uv.uv.foreach_set('vector', [0.0, 0.0, 1.0, 0.0, 1.0, 1.0, 0.0, 1.0])
me_plane_011.materials.append(mat_plane)
me_plane_011.use_remesh_fix_poles = True
me_plane_011.use_remesh_preserve_attributes = False
me_plane_011.update()
me_plane_002 = bpy.data.meshes.new('Plane.002')
me_plane_002.from_pydata([(-0.05, -0.05, 0.0), (0.05, -0.05, 0.0), (-0.05, 0.05, 0.0), (0.05, 0.05, 0.0)], [], [(0, 2, 3, 1)])
_uv = me_plane_002.uv_layers.new(name='UVMap')
_uv.uv.foreach_set('vector', [0.0, 0.0, 0.0, 1.0, 1.0, 1.0, 1.0, 0.0])
me_plane_002.materials.append(mat_plane)
me_plane_002.use_remesh_fix_poles = True
me_plane_002.use_remesh_preserve_attributes = False
me_plane_002.update()
me_plane_010 = bpy.data.meshes.new('Plane.010')
me_plane_010.from_pydata([(-0.05, -0.05, 0.0), (0.05, -0.05, 0.0), (-0.05, 0.05, 0.0), (0.05, 0.05, 0.0)], [], [(0, 1, 3, 2)])
_uv = me_plane_010.uv_layers.new(name='UVMap')
_uv.uv.foreach_set('vector', [0.0, 0.0, 1.0, 0.0, 1.0, 1.0, 0.0, 1.0])
me_plane_010.materials.append(mat_plane)
me_plane_010.use_remesh_fix_poles = True
me_plane_010.use_remesh_preserve_attributes = False
me_plane_010.update()
me_plane_001 = bpy.data.meshes.new('Plane.001')
me_plane_001.from_pydata([(-0.05, -0.05, 0.0), (0.05, -0.05, 0.0), (-0.05, 0.05, 0.0), (0.05, 0.05, 0.0)], [], [(0, 2, 3, 1)])
_uv = me_plane_001.uv_layers.new(name='UVMap')
_uv.uv.foreach_set('vector', [0.0, 0.0, 0.0, 1.0, 1.0, 1.0, 1.0, 0.0])
me_plane_001.materials.append(mat_plane)
me_plane_001.use_remesh_fix_poles = True
me_plane_001.use_remesh_preserve_attributes = False
me_plane_001.update()
me_plane = bpy.data.meshes.new('Plane')
me_plane.from_pydata([(-0.05, -0.05, 0.0), (0.05, -0.05, 0.0), (-0.05, 0.05, 0.0), (0.05, 0.05, 0.0)], [], [(0, 1, 3, 2)])
_uv = me_plane.uv_layers.new(name='UVMap')
_uv.uv.foreach_set('vector', [0.0, 0.0, 1.0, 0.0, 1.0, 1.0, 0.0, 1.0])
me_plane.materials.append(mat_plane)
me_plane.use_remesh_fix_poles = True
me_plane.use_remesh_preserve_attributes = False
me_plane.update()

# ---- objects
ob_ropish = bpy.data.objects.new('ropish', me_combined_polyset)
ob_temp_one_link = bpy.data.objects.new('temp_one_link', me_plane_019)
ob_chainish = bpy.data.objects.new('chainish', me_plane_021)
ob_chain_align = bpy.data.objects.new('_chain_align', None)
ob_jro1 = bpy.data.objects.new('Jro1', me_jr1)
ob_jro2 = bpy.data.objects.new('Jro2', me_jr2)
ob_jro3 = bpy.data.objects.new('Jro3', me_jr3)
ob_jro4 = bpy.data.objects.new('Jro4', me_jr4)
ob_jro5 = bpy.data.objects.new('Jro5', me_jr5)
ob_jro6 = bpy.data.objects.new('Jro6', me_jr6)
ob_jro7 = bpy.data.objects.new('Jro7', me_jr7)
ob_jro8 = bpy.data.objects.new('Jro8', me_jr8)
ob_jro9 = bpy.data.objects.new('Jro9', me_jr9)
ob_xjro1 = bpy.data.objects.new('XJro1', me_plane_009)
ob_xjro1_sro1 = bpy.data.objects.new('XJro1_Sro1', me_plane_017)
ob_xjro2_sro1 = bpy.data.objects.new('XJro2_Sro1', me_plane_008)
ob_xjro2_sro2 = bpy.data.objects.new('XJro2_Sro2', me_plane_016)
ob_xjro3_sro2 = bpy.data.objects.new('XJro3_Sro2', me_plane_007)
ob_xjro3_sro3 = bpy.data.objects.new('XJro3_Sro3', me_plane_015)
ob_xjro4_sro3 = bpy.data.objects.new('XJro4_Sro3', me_plane_006)
ob_xjro4_sro4 = bpy.data.objects.new('XJro4_Sro4', me_plane_014)
ob_xjro5_sro4 = bpy.data.objects.new('XJro5_Sro4', me_plane_005)
ob_xjro5_sro5 = bpy.data.objects.new('XJro5_Sro5', me_plane_013)
ob_xjro6_sro5 = bpy.data.objects.new('XJro6_Sro5', me_plane_004)
ob_xjro6_sro6 = bpy.data.objects.new('XJro6_Sro6', me_plane_012)
ob_xjro7_sro6 = bpy.data.objects.new('XJro7_Sro6', me_plane_003)
ob_xjro7_sro7 = bpy.data.objects.new('XJro7_Sro7', me_plane_011)
ob_xjro8_sro7 = bpy.data.objects.new('XJro8_Sro7', me_plane_002)
ob_xjro8_sro8 = bpy.data.objects.new('XJro8_Sro8', me_plane_010)
ob_xjro9_sro8 = bpy.data.objects.new('XJro9_Sro8', me_plane_001)
ob_xjro9 = bpy.data.objects.new('XJro9', me_plane)

# ---- transforms, parenting, visibility, modifiers, constraints
ob_ropish.location = (1.0, 0.0, 0.0)
ob_ropish.hide_select = True
ob_ropish.hide_render = True
ob_temp_one_link.location = (2.294, -5.65e-08, 5.421)
ob_temp_one_link.rotation_euler = (1.571, -0.0, 0.0)
ob_temp_one_link.scale = (1.0, 2.0, 1.0)
ob_temp_one_link.hide_select = True
ob_temp_one_link.hide_render = True
ob_chainish.location = (0.0, 0.0, 0.0)
ob_chainish.rotation_euler = (0.0, -0.0, 3.142)
_m = ob_chainish.modifiers.new('Array', 'ARRAY')
_m.use_relative_offset = False
_m.relative_offset_displace = (0.0, -1.0, 0.0)
_m.use_object_offset = True
_m.offset_object = ob_chain_align
ob_chain_align.location = (0.0, 0.0, 8.0)
ob_chain_align.rotation_euler = (-3.821e-15, -3.142, 1.571)
ob_chain_align.hide_select = True
ob_chain_align.hide_render = True
ob_jro1.location = (0.0, -4.657e-10, 8.01)
ob_jro1.show_name = True
ob_jro1.show_in_front = True
ob_jro1.display.show_shadows = False
ob_jro2.location = (0.004206, -4.657e-10, 7.001)
ob_jro2.show_name = True
ob_jro2.show_in_front = True
ob_jro2.display.show_shadows = False
ob_jro3.location = (0.0, -0.002121, 5.978)
ob_jro3.show_name = True
ob_jro3.show_in_front = True
ob_jro3.display.show_shadows = False
ob_jro4.location = (0.0, -0.002121, 4.996)
ob_jro4.show_name = True
ob_jro4.show_in_front = True
ob_jro4.display.show_shadows = False
ob_jro5.location = (0.002103, -4.657e-10, 3.987)
ob_jro5.show_name = True
ob_jro5.show_in_front = True
ob_jro5.display.show_shadows = False
ob_jro6.location = (0.0, 0.002121, 2.992)
ob_jro6.show_name = True
ob_jro6.show_in_front = True
ob_jro6.display.show_shadows = False
ob_jro7.location = (0.004206, 0.002121, 2.01)
ob_jro7.show_name = True
ob_jro7.show_in_front = True
ob_jro7.display.show_shadows = False
ob_jro8.location = (0.002103, -4.657e-10, 0.9738)
ob_jro8.show_name = True
ob_jro8.show_in_front = True
ob_jro8.display.show_shadows = False
ob_jro9.location = (-0.000372, -0.001032, -1e-06)
ob_jro9.show_name = True
ob_jro9.show_in_front = True
ob_jro9.display.show_shadows = False
ob_xjro1.location = (0.0, 0.0, 8.1)
ob_xjro1.show_name = True
ob_xjro1.show_all_edges = True
ob_xjro1_sro1.location = (0.0, 0.0, 7.6)
ob_xjro1_sro1.show_name = True
ob_xjro1_sro1.show_all_edges = True
ob_xjro2_sro1.location = (0.0, 0.0, 7.4)
ob_xjro2_sro1.show_name = True
ob_xjro2_sro1.show_all_edges = True
ob_xjro2_sro2.location = (0.0, 0.0, 6.6)
ob_xjro2_sro2.show_name = True
ob_xjro2_sro2.show_all_edges = True
ob_xjro3_sro2.location = (0.0, 0.0, 6.4)
ob_xjro3_sro2.show_name = True
ob_xjro3_sro2.show_all_edges = True
ob_xjro3_sro3.location = (0.0, 0.0, 5.6)
ob_xjro3_sro3.show_name = True
ob_xjro3_sro3.show_all_edges = True
ob_xjro4_sro3.location = (0.0, 0.0, 5.4)
ob_xjro4_sro3.show_name = True
ob_xjro4_sro3.show_all_edges = True
ob_xjro4_sro4.location = (0.0, 0.0, 4.6)
ob_xjro4_sro4.show_name = True
ob_xjro4_sro4.show_all_edges = True
ob_xjro5_sro4.location = (0.0, 0.0, 4.4)
ob_xjro5_sro4.show_name = True
ob_xjro5_sro4.show_all_edges = True
ob_xjro5_sro5.location = (0.0, 0.0, 3.6)
ob_xjro5_sro5.show_name = True
ob_xjro5_sro5.show_all_edges = True
ob_xjro6_sro5.location = (0.0, 0.0, 3.4)
ob_xjro6_sro5.show_name = True
ob_xjro6_sro5.show_all_edges = True
ob_xjro6_sro6.location = (0.0, 0.0, 2.6)
ob_xjro6_sro6.show_name = True
ob_xjro6_sro6.show_all_edges = True
ob_xjro7_sro6.location = (0.0, 0.0, 2.4)
ob_xjro7_sro6.show_name = True
ob_xjro7_sro6.show_all_edges = True
ob_xjro7_sro7.location = (0.0, 0.0, 1.6)
ob_xjro7_sro7.show_name = True
ob_xjro7_sro7.show_all_edges = True
ob_xjro8_sro7.location = (0.0, 0.0, 1.4)
ob_xjro8_sro7.show_name = True
ob_xjro8_sro7.show_all_edges = True
ob_xjro8_sro8.location = (0.0, 0.0, 0.6)
ob_xjro8_sro8.show_name = True
ob_xjro8_sro8.show_all_edges = True
ob_xjro9_sro8.location = (0.0, 0.0, 0.4)
ob_xjro9_sro8.show_name = True
ob_xjro9_sro8.show_all_edges = True
ob_xjro9.location = (0.0, 0.0, -0.1)
ob_xjro9.show_name = True
ob_xjro9.show_all_edges = True

# ---- collection membership
col_mesh.objects.link(ob_ropish)
col_mesh.objects.link(ob_temp_one_link)
col_mesh.objects.link(ob_chainish)
col_mesh.objects.link(ob_chain_align)
col_joints.objects.link(ob_jro1)
col_joints.objects.link(ob_jro2)
col_joints.objects.link(ob_jro3)
col_joints.objects.link(ob_jro4)
col_joints.objects.link(ob_jro5)
col_joints.objects.link(ob_jro6)
col_joints.objects.link(ob_jro7)
col_joints.objects.link(ob_jro8)
col_joints.objects.link(ob_jro9)
col_planes.objects.link(ob_xjro1)
col_planes.objects.link(ob_xjro1_sro1)
col_planes.objects.link(ob_xjro2_sro1)
col_planes.objects.link(ob_xjro2_sro2)
col_planes.objects.link(ob_xjro3_sro2)
col_planes.objects.link(ob_xjro3_sro3)
col_planes.objects.link(ob_xjro4_sro3)
col_planes.objects.link(ob_xjro4_sro4)
col_planes.objects.link(ob_xjro5_sro4)
col_planes.objects.link(ob_xjro5_sro5)
col_planes.objects.link(ob_xjro6_sro5)
col_planes.objects.link(ob_xjro6_sro6)
col_planes.objects.link(ob_xjro7_sro6)
col_planes.objects.link(ob_xjro7_sro7)
col_planes.objects.link(ob_xjro8_sro7)
col_planes.objects.link(ob_xjro8_sro8)
col_planes.objects.link(ob_xjro9_sro8)
col_planes.objects.link(ob_xjro9)

# ---- scene / render settings (as saved in the file)
scene.frame_start = 1; scene.frame_end = 250; scene.frame_set(1)
scene.render.engine = 'BLENDER_EEVEE_NEXT'
scene.cycles.use_denoising = False
scene.cycles.sampling_pattern = 'TABULATED_SOBOL'
scene.cycles.use_light_tree = False
scene.view_settings.view_transform = 'Filmic'
bpy.context.view_layer.update()

# ---- added for rendering (the .blend has no active camera and no usable light): camera, sun
cam_auto = bpy.data.cameras.new('AutoCamera')
cam_auto.lens = 50.0
cam_auto.sensor_width = 36.0
cam_auto.clip_end = 1000.0
ob_auto_camera = bpy.data.objects.new('AutoCamera', cam_auto)
scene.collection.objects.link(ob_auto_camera)
ob_auto_camera.location = (7.60487, -9.12585, 10.0839)
ob_auto_camera.rotation_euler = (1.09748, -7.21219e-08, 0.694738)
scene.camera = ob_auto_camera
light_auto_sun = bpy.data.lights.new('AutoSun', 'SUN')
light_auto_sun.energy = 3.0
light_auto_sun.angle = 0.0523599
ob_auto_sun = bpy.data.objects.new('AutoSun', light_auto_sun)
scene.collection.objects.link(ob_auto_sun)
ob_auto_sun.rotation_euler = (0.872665, 0.174533, 0.523599)
bpy.context.view_layer.update()
